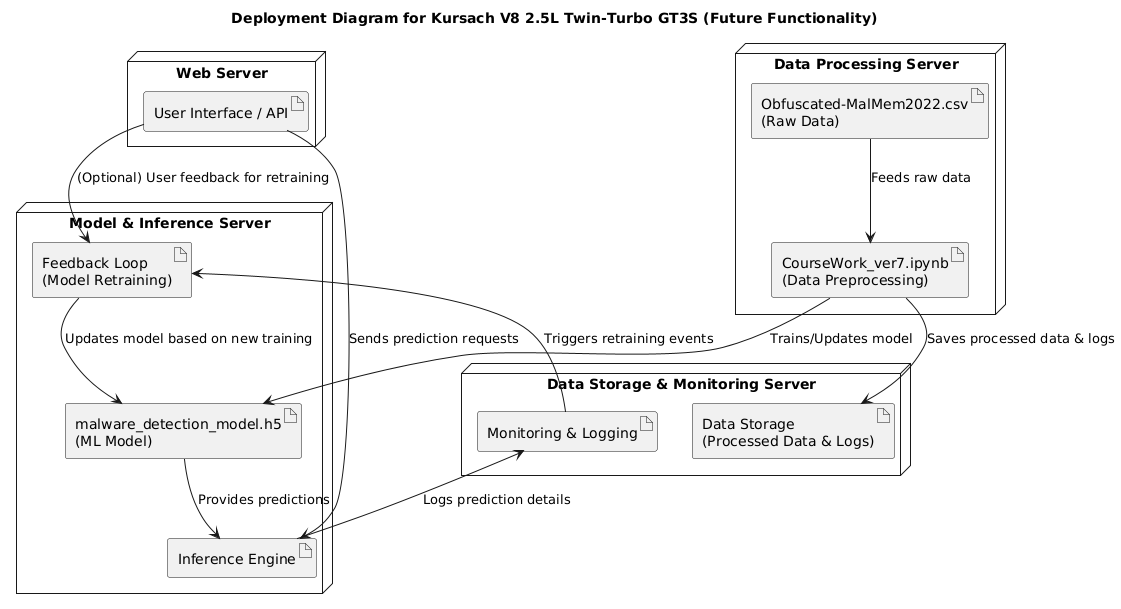

The diagram above was rendered by PlantUML. Its source (embedded in the PNG):
@startuml
title Deployment Diagram for Kursach V8 2.5L Twin-Turbo GT3S (Future Functionality)

node "Data Processing Server" {
  artifact "Obfuscated-MalMem2022.csv\n(Raw Data)" as CSV
  artifact "CourseWork_ver7.ipynb\n(Data Preprocessing)" as Notebook
}

node "Model & Inference Server" {
  artifact "malware_detection_model.h5\n(ML Model)" as Model
  artifact "Inference Engine" as Inference
  artifact "Feedback Loop\n(Model Retraining)" as Feedback
}

node "Data Storage & Monitoring Server" {
  artifact "Data Storage\n(Processed Data & Logs)" as Storage
  artifact "Monitoring & Logging" as Monitor
}

node "Web Server" {
  artifact "User Interface / API" as UI
}

' Define communications between nodes
CSV --> Notebook : Feeds raw data
Notebook --> Storage : Saves processed data & logs
Notebook --> Model : Trains/Updates model
Model --> Inference : Provides predictions
UI --> Inference : Sends prediction requests
Inference --> Monitor : Logs prediction details
Monitor --> Feedback : Triggers retraining events
Feedback --> Model : Updates model based on new training
UI --> Feedback : (Optional) User feedback for retraining
@enduml